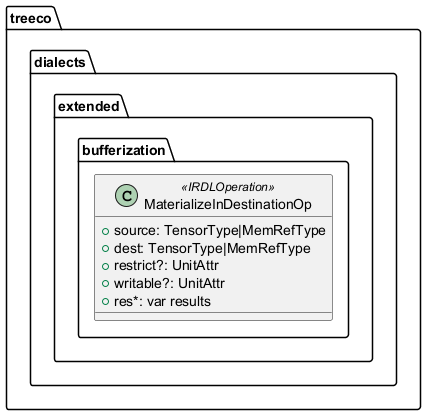

The diagram above was rendered by PlantUML. Its source (embedded in the PNG):
@startuml 


package "treeco.dialects.extended.bufferization" {
  class MaterializeInDestinationOp <<IRDLOperation>> {
    +source: TensorType|MemRefType
    +dest: TensorType|MemRefType
    +restrict?: UnitAttr
    +writable?: UnitAttr
    +res*: var results
  }
}

@enduml